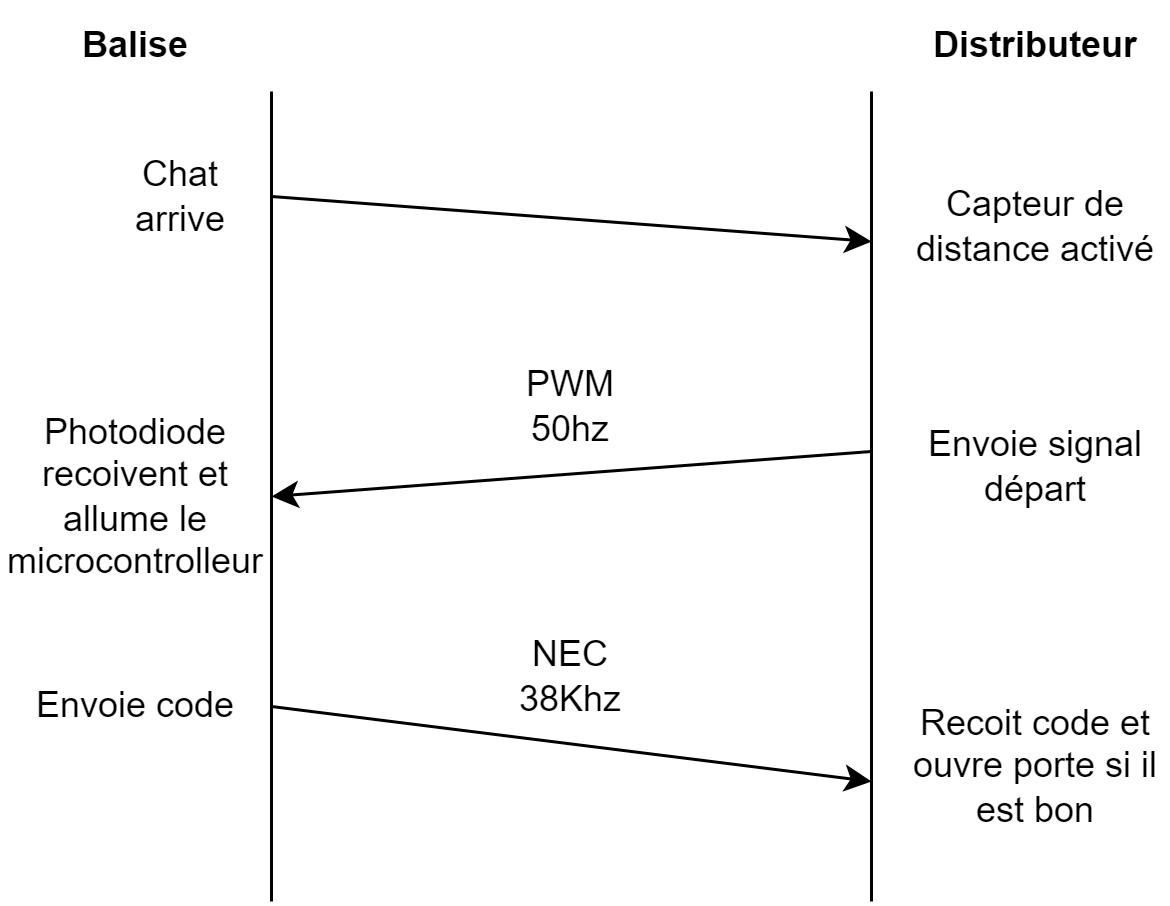

The diagram above was exported from draw.io. Its source (the exported page's mxGraphModel, read from the mxfile embedded in the PNG):
<mxGraphModel dx="683" dy="398" grid="1" gridSize="10" guides="1" tooltips="1" connect="1" arrows="1" fold="1" page="1" pageScale="1" pageWidth="850" pageHeight="1100" math="0" shadow="0">
  <root>
    <mxCell id="0" />
    <mxCell id="1" parent="0" />
    <mxCell id="6YG8I3ZiNrK2PhdIyPlE-2" value="Balise" style="text;html=1;align=center;verticalAlign=middle;whiteSpace=wrap;rounded=0;fontStyle=1" parent="1" vertex="1">
      <mxGeometry x="215" y="270" width="60" height="30" as="geometry" />
    </mxCell>
    <mxCell id="6YG8I3ZiNrK2PhdIyPlE-4" value="Distributeur" style="text;html=1;align=center;verticalAlign=middle;whiteSpace=wrap;rounded=0;fontStyle=1" parent="1" vertex="1">
      <mxGeometry x="515" y="270" width="60" height="30" as="geometry" />
    </mxCell>
    <mxCell id="6YG8I3ZiNrK2PhdIyPlE-5" value="" style="endArrow=none;html=1;rounded=0;" parent="1" edge="1">
      <mxGeometry width="50" height="50" relative="1" as="geometry">
        <mxPoint x="290" y="570" as="sourcePoint" />
        <mxPoint x="290" y="300" as="targetPoint" />
      </mxGeometry>
    </mxCell>
    <mxCell id="6YG8I3ZiNrK2PhdIyPlE-6" value="" style="endArrow=none;html=1;rounded=0;" parent="1" edge="1">
      <mxGeometry width="50" height="50" relative="1" as="geometry">
        <mxPoint x="490" y="570" as="sourcePoint" />
        <mxPoint x="490" y="300" as="targetPoint" />
      </mxGeometry>
    </mxCell>
    <mxCell id="6YG8I3ZiNrK2PhdIyPlE-7" value="Chat arrive" style="text;html=1;align=center;verticalAlign=middle;whiteSpace=wrap;rounded=0;" parent="1" vertex="1">
      <mxGeometry x="230" y="320" width="60" height="30" as="geometry" />
    </mxCell>
    <mxCell id="6YG8I3ZiNrK2PhdIyPlE-8" value="Capteur de distance activé" style="text;html=1;align=center;verticalAlign=middle;whiteSpace=wrap;rounded=0;" parent="1" vertex="1">
      <mxGeometry x="500" y="330" width="90" height="30" as="geometry" />
    </mxCell>
    <mxCell id="6YG8I3ZiNrK2PhdIyPlE-9" value="Envoie signal départ" style="text;html=1;align=center;verticalAlign=middle;whiteSpace=wrap;rounded=0;" parent="1" vertex="1">
      <mxGeometry x="500" y="410" width="90" height="30" as="geometry" />
    </mxCell>
    <mxCell id="6YG8I3ZiNrK2PhdIyPlE-10" value="Envoie code" style="text;html=1;align=center;verticalAlign=middle;whiteSpace=wrap;rounded=0;" parent="1" vertex="1">
      <mxGeometry x="200" y="490" width="90" height="30" as="geometry" />
    </mxCell>
    <mxCell id="6YG8I3ZiNrK2PhdIyPlE-11" value="Recoit code et ouvre porte si il est bon" style="text;html=1;align=center;verticalAlign=middle;whiteSpace=wrap;rounded=0;" parent="1" vertex="1">
      <mxGeometry x="500" y="510" width="90" height="30" as="geometry" />
    </mxCell>
    <mxCell id="6YG8I3ZiNrK2PhdIyPlE-14" value="" style="endArrow=classic;html=1;rounded=0;entryX=1;entryY=0.5;entryDx=0;entryDy=0;" parent="1" target="6YG8I3ZiNrK2PhdIyPlE-16" edge="1">
      <mxGeometry width="50" height="50" relative="1" as="geometry">
        <mxPoint x="490" y="420" as="sourcePoint" />
        <mxPoint x="300" y="450" as="targetPoint" />
      </mxGeometry>
    </mxCell>
    <mxCell id="6YG8I3ZiNrK2PhdIyPlE-15" value="" style="endArrow=classic;html=1;rounded=0;exitX=1;exitY=0.5;exitDx=0;exitDy=0;" parent="1" source="6YG8I3ZiNrK2PhdIyPlE-10" edge="1">
      <mxGeometry width="50" height="50" relative="1" as="geometry">
        <mxPoint x="300" y="500" as="sourcePoint" />
        <mxPoint x="490" y="530" as="targetPoint" />
      </mxGeometry>
    </mxCell>
    <mxCell id="6YG8I3ZiNrK2PhdIyPlE-16" value="Photodiode recoivent et allume le microcontrolleur" style="text;html=1;align=center;verticalAlign=middle;whiteSpace=wrap;rounded=0;" parent="1" vertex="1">
      <mxGeometry x="200" y="420" width="90" height="30" as="geometry" />
    </mxCell>
    <mxCell id="6YG8I3ZiNrK2PhdIyPlE-17" value="PWM 50hz" style="text;html=1;align=center;verticalAlign=middle;whiteSpace=wrap;rounded=0;" parent="1" vertex="1">
      <mxGeometry x="360" y="390" width="60" height="30" as="geometry" />
    </mxCell>
    <mxCell id="6YG8I3ZiNrK2PhdIyPlE-18" value="NEC 38Khz" style="text;html=1;align=center;verticalAlign=middle;whiteSpace=wrap;rounded=0;" parent="1" vertex="1">
      <mxGeometry x="360" y="480" width="60" height="30" as="geometry" />
    </mxCell>
    <mxCell id="6YG8I3ZiNrK2PhdIyPlE-19" value="" style="endArrow=classic;html=1;rounded=0;exitX=1;exitY=0.5;exitDx=0;exitDy=0;" parent="1" source="6YG8I3ZiNrK2PhdIyPlE-7" edge="1">
      <mxGeometry width="50" height="50" relative="1" as="geometry">
        <mxPoint x="300" y="340" as="sourcePoint" />
        <mxPoint x="490" y="350" as="targetPoint" />
      </mxGeometry>
    </mxCell>
  </root>
</mxGraphModel>